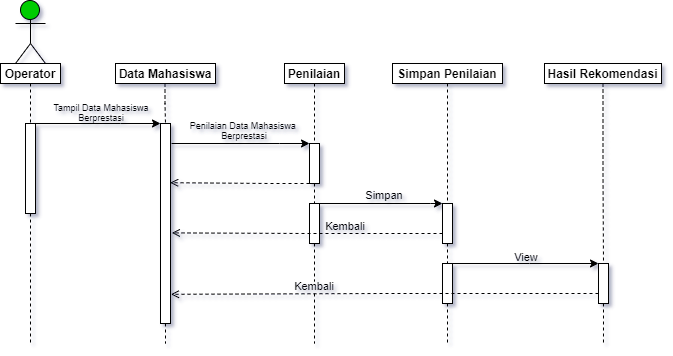

The diagram above was exported from draw.io. Its source (the exported page's mxGraphModel, read from the mxfile embedded in the PNG):
<mxGraphModel dx="1038" dy="560" grid="1" gridSize="10" guides="1" tooltips="1" connect="1" arrows="1" fold="1" page="1" pageScale="1" pageWidth="827" pageHeight="1169" math="0" shadow="1">
  <root>
    <mxCell id="0" />
    <mxCell id="1" parent="0" />
    <mxCell id="zCHAvyRi_O8RIuLEnU3S-1" value="" style="shape=umlActor;verticalLabelPosition=bottom;verticalAlign=top;html=1;outlineConnect=0;" vertex="1" parent="1">
      <mxGeometry x="46" y="100" width="30" height="60" as="geometry" />
    </mxCell>
    <mxCell id="zCHAvyRi_O8RIuLEnU3S-10" style="edgeStyle=orthogonalEdgeStyle;rounded=0;orthogonalLoop=1;jettySize=auto;html=1;exitX=0.5;exitY=1;exitDx=0;exitDy=0;entryX=0.5;entryY=0;entryDx=0;entryDy=0;dashed=1;endArrow=none;endFill=0;" edge="1" parent="1" source="zCHAvyRi_O8RIuLEnU3S-2" target="zCHAvyRi_O8RIuLEnU3S-9">
      <mxGeometry relative="1" as="geometry" />
    </mxCell>
    <mxCell id="zCHAvyRi_O8RIuLEnU3S-2" value="Operator" style="rounded=0;whiteSpace=wrap;html=1;fontStyle=1" vertex="1" parent="1">
      <mxGeometry x="31" y="160" width="60" height="20" as="geometry" />
    </mxCell>
    <mxCell id="zCHAvyRi_O8RIuLEnU3S-31" style="edgeStyle=orthogonalEdgeStyle;rounded=0;orthogonalLoop=1;jettySize=auto;html=1;exitX=0.5;exitY=1;exitDx=0;exitDy=0;entryX=0.5;entryY=0;entryDx=0;entryDy=0;dashed=1;endArrow=none;endFill=0;" edge="1" parent="1" source="zCHAvyRi_O8RIuLEnU3S-3" target="zCHAvyRi_O8RIuLEnU3S-15">
      <mxGeometry relative="1" as="geometry" />
    </mxCell>
    <mxCell id="zCHAvyRi_O8RIuLEnU3S-3" value="Penilaian" style="rounded=0;whiteSpace=wrap;html=1;fontStyle=1" vertex="1" parent="1">
      <mxGeometry x="315" y="160" width="60" height="20" as="geometry" />
    </mxCell>
    <mxCell id="zCHAvyRi_O8RIuLEnU3S-30" style="edgeStyle=orthogonalEdgeStyle;rounded=0;orthogonalLoop=1;jettySize=auto;html=1;exitX=0.5;exitY=1;exitDx=0;exitDy=0;entryX=0.5;entryY=0;entryDx=0;entryDy=0;dashed=1;endArrow=none;endFill=0;" edge="1" parent="1" source="zCHAvyRi_O8RIuLEnU3S-7" target="zCHAvyRi_O8RIuLEnU3S-17">
      <mxGeometry relative="1" as="geometry" />
    </mxCell>
    <mxCell id="zCHAvyRi_O8RIuLEnU3S-7" value="Simpan Penilaian" style="rounded=0;whiteSpace=wrap;html=1;fontStyle=1" vertex="1" parent="1">
      <mxGeometry x="423" y="160" width="110" height="20" as="geometry" />
    </mxCell>
    <mxCell id="zCHAvyRi_O8RIuLEnU3S-29" style="edgeStyle=orthogonalEdgeStyle;rounded=0;orthogonalLoop=1;jettySize=auto;html=1;exitX=0.5;exitY=1;exitDx=0;exitDy=0;entryX=0.5;entryY=0;entryDx=0;entryDy=0;dashed=1;endArrow=none;endFill=0;" edge="1" parent="1" source="zCHAvyRi_O8RIuLEnU3S-8" target="zCHAvyRi_O8RIuLEnU3S-20">
      <mxGeometry relative="1" as="geometry" />
    </mxCell>
    <mxCell id="zCHAvyRi_O8RIuLEnU3S-8" value="Hasil Rekomendasi" style="rounded=0;whiteSpace=wrap;html=1;fontStyle=1" vertex="1" parent="1">
      <mxGeometry x="575" y="160" width="117" height="20" as="geometry" />
    </mxCell>
    <mxCell id="zCHAvyRi_O8RIuLEnU3S-22" style="edgeStyle=orthogonalEdgeStyle;rounded=0;orthogonalLoop=1;jettySize=auto;html=1;exitX=0.5;exitY=1;exitDx=0;exitDy=0;dashed=1;endArrow=none;endFill=0;" edge="1" parent="1" source="zCHAvyRi_O8RIuLEnU3S-9">
      <mxGeometry relative="1" as="geometry">
        <mxPoint x="61" y="440" as="targetPoint" />
      </mxGeometry>
    </mxCell>
    <mxCell id="zCHAvyRi_O8RIuLEnU3S-32" style="edgeStyle=orthogonalEdgeStyle;rounded=0;orthogonalLoop=1;jettySize=auto;html=1;exitX=1;exitY=0;exitDx=0;exitDy=0;entryX=0;entryY=0;entryDx=0;entryDy=0;endArrow=classic;endFill=1;" edge="1" parent="1" source="zCHAvyRi_O8RIuLEnU3S-9" target="zCHAvyRi_O8RIuLEnU3S-13">
      <mxGeometry relative="1" as="geometry">
        <Array as="points">
          <mxPoint x="151" y="220" />
          <mxPoint x="151" y="220" />
        </Array>
      </mxGeometry>
    </mxCell>
    <mxCell id="zCHAvyRi_O8RIuLEnU3S-9" value="" style="rounded=0;whiteSpace=wrap;html=1;" vertex="1" parent="1">
      <mxGeometry x="56" y="220" width="10" height="90" as="geometry" />
    </mxCell>
    <mxCell id="zCHAvyRi_O8RIuLEnU3S-12" value="Data Mahasiswa" style="rounded=0;whiteSpace=wrap;html=1;fontStyle=1" vertex="1" parent="1">
      <mxGeometry x="146" y="160" width="100" height="20" as="geometry" />
    </mxCell>
    <mxCell id="zCHAvyRi_O8RIuLEnU3S-23" style="edgeStyle=orthogonalEdgeStyle;rounded=0;orthogonalLoop=1;jettySize=auto;html=1;exitX=0.5;exitY=1;exitDx=0;exitDy=0;dashed=1;endArrow=none;endFill=0;" edge="1" parent="1" source="zCHAvyRi_O8RIuLEnU3S-13">
      <mxGeometry relative="1" as="geometry">
        <mxPoint x="196" y="440" as="targetPoint" />
      </mxGeometry>
    </mxCell>
    <mxCell id="zCHAvyRi_O8RIuLEnU3S-13" value="" style="rounded=0;whiteSpace=wrap;html=1;" vertex="1" parent="1">
      <mxGeometry x="191" y="220" width="10" height="200" as="geometry" />
    </mxCell>
    <mxCell id="zCHAvyRi_O8RIuLEnU3S-14" style="edgeStyle=orthogonalEdgeStyle;rounded=0;orthogonalLoop=1;jettySize=auto;html=1;exitX=0.5;exitY=1;exitDx=0;exitDy=0;entryX=0.5;entryY=0;entryDx=0;entryDy=0;dashed=1;endArrow=none;endFill=0;" edge="1" parent="1" target="zCHAvyRi_O8RIuLEnU3S-13">
      <mxGeometry relative="1" as="geometry">
        <mxPoint x="195.5" y="180" as="sourcePoint" />
        <mxPoint x="195.5" y="220" as="targetPoint" />
      </mxGeometry>
    </mxCell>
    <mxCell id="zCHAvyRi_O8RIuLEnU3S-25" style="edgeStyle=orthogonalEdgeStyle;rounded=0;orthogonalLoop=1;jettySize=auto;html=1;exitX=0.5;exitY=1;exitDx=0;exitDy=0;entryX=0.5;entryY=0;entryDx=0;entryDy=0;dashed=1;endArrow=none;endFill=0;" edge="1" parent="1" source="zCHAvyRi_O8RIuLEnU3S-15" target="zCHAvyRi_O8RIuLEnU3S-16">
      <mxGeometry relative="1" as="geometry" />
    </mxCell>
    <mxCell id="zCHAvyRi_O8RIuLEnU3S-36" style="edgeStyle=orthogonalEdgeStyle;rounded=0;orthogonalLoop=1;jettySize=auto;html=1;exitX=0;exitY=1;exitDx=0;exitDy=0;entryX=0.966;entryY=0.296;entryDx=0;entryDy=0;entryPerimeter=0;endArrow=open;endFill=0;dashed=1;" edge="1" parent="1" source="zCHAvyRi_O8RIuLEnU3S-15" target="zCHAvyRi_O8RIuLEnU3S-13">
      <mxGeometry relative="1" as="geometry">
        <Array as="points">
          <mxPoint x="301" y="279" />
        </Array>
      </mxGeometry>
    </mxCell>
    <mxCell id="zCHAvyRi_O8RIuLEnU3S-15" value="" style="rounded=0;whiteSpace=wrap;html=1;" vertex="1" parent="1">
      <mxGeometry x="340" y="240" width="10" height="40" as="geometry" />
    </mxCell>
    <mxCell id="zCHAvyRi_O8RIuLEnU3S-34" style="edgeStyle=orthogonalEdgeStyle;rounded=0;orthogonalLoop=1;jettySize=auto;html=1;exitX=1;exitY=0;exitDx=0;exitDy=0;entryX=0;entryY=0;entryDx=0;entryDy=0;endArrow=classic;endFill=1;" edge="1" parent="1" source="zCHAvyRi_O8RIuLEnU3S-16" target="zCHAvyRi_O8RIuLEnU3S-17">
      <mxGeometry relative="1" as="geometry">
        <Array as="points">
          <mxPoint x="461" y="300" />
          <mxPoint x="461" y="300" />
        </Array>
      </mxGeometry>
    </mxCell>
    <mxCell id="zCHAvyRi_O8RIuLEnU3S-46" style="edgeStyle=orthogonalEdgeStyle;rounded=0;orthogonalLoop=1;jettySize=auto;html=1;exitX=0.5;exitY=1;exitDx=0;exitDy=0;entryX=0.5;entryY=0;entryDx=0;entryDy=0;dashed=1;fontSize=11;endArrow=none;endFill=0;" edge="1" parent="1" source="zCHAvyRi_O8RIuLEnU3S-16" target="zCHAvyRi_O8RIuLEnU3S-45">
      <mxGeometry relative="1" as="geometry" />
    </mxCell>
    <mxCell id="zCHAvyRi_O8RIuLEnU3S-16" value="" style="rounded=0;whiteSpace=wrap;html=1;" vertex="1" parent="1">
      <mxGeometry x="340" y="300" width="10" height="40" as="geometry" />
    </mxCell>
    <mxCell id="zCHAvyRi_O8RIuLEnU3S-26" style="edgeStyle=orthogonalEdgeStyle;rounded=0;orthogonalLoop=1;jettySize=auto;html=1;exitX=0.5;exitY=1;exitDx=0;exitDy=0;entryX=0.5;entryY=0;entryDx=0;entryDy=0;dashed=1;endArrow=none;endFill=0;" edge="1" parent="1" source="zCHAvyRi_O8RIuLEnU3S-17" target="zCHAvyRi_O8RIuLEnU3S-18">
      <mxGeometry relative="1" as="geometry" />
    </mxCell>
    <mxCell id="zCHAvyRi_O8RIuLEnU3S-38" style="edgeStyle=orthogonalEdgeStyle;rounded=0;orthogonalLoop=1;jettySize=auto;html=1;exitX=0;exitY=0.75;exitDx=0;exitDy=0;entryX=1.131;entryY=0.547;entryDx=0;entryDy=0;entryPerimeter=0;dashed=1;endArrow=open;endFill=0;" edge="1" parent="1" source="zCHAvyRi_O8RIuLEnU3S-17" target="zCHAvyRi_O8RIuLEnU3S-13">
      <mxGeometry relative="1" as="geometry" />
    </mxCell>
    <mxCell id="zCHAvyRi_O8RIuLEnU3S-17" value="" style="rounded=0;whiteSpace=wrap;html=1;" vertex="1" parent="1">
      <mxGeometry x="473" y="300" width="10" height="40" as="geometry" />
    </mxCell>
    <mxCell id="zCHAvyRi_O8RIuLEnU3S-27" style="edgeStyle=orthogonalEdgeStyle;rounded=0;orthogonalLoop=1;jettySize=auto;html=1;exitX=0.5;exitY=1;exitDx=0;exitDy=0;dashed=1;endArrow=none;endFill=0;" edge="1" parent="1" source="zCHAvyRi_O8RIuLEnU3S-18">
      <mxGeometry relative="1" as="geometry">
        <mxPoint x="478" y="440" as="targetPoint" />
      </mxGeometry>
    </mxCell>
    <mxCell id="zCHAvyRi_O8RIuLEnU3S-35" style="edgeStyle=orthogonalEdgeStyle;rounded=0;orthogonalLoop=1;jettySize=auto;html=1;exitX=1;exitY=0;exitDx=0;exitDy=0;endArrow=classic;endFill=1;entryX=0;entryY=0;entryDx=0;entryDy=0;" edge="1" parent="1" source="zCHAvyRi_O8RIuLEnU3S-18" target="zCHAvyRi_O8RIuLEnU3S-20">
      <mxGeometry relative="1" as="geometry">
        <mxPoint x="610" y="370" as="targetPoint" />
        <Array as="points">
          <mxPoint x="560" y="360" />
          <mxPoint x="560" y="360" />
        </Array>
      </mxGeometry>
    </mxCell>
    <mxCell id="zCHAvyRi_O8RIuLEnU3S-18" value="" style="rounded=0;whiteSpace=wrap;html=1;" vertex="1" parent="1">
      <mxGeometry x="473" y="360" width="10" height="40" as="geometry" />
    </mxCell>
    <mxCell id="zCHAvyRi_O8RIuLEnU3S-39" style="edgeStyle=orthogonalEdgeStyle;rounded=0;orthogonalLoop=1;jettySize=auto;html=1;exitX=0;exitY=0.75;exitDx=0;exitDy=0;entryX=1.04;entryY=0.854;entryDx=0;entryDy=0;entryPerimeter=0;dashed=1;endArrow=open;endFill=0;" edge="1" parent="1" source="zCHAvyRi_O8RIuLEnU3S-20" target="zCHAvyRi_O8RIuLEnU3S-13">
      <mxGeometry relative="1" as="geometry" />
    </mxCell>
    <mxCell id="zCHAvyRi_O8RIuLEnU3S-48" style="edgeStyle=orthogonalEdgeStyle;rounded=0;orthogonalLoop=1;jettySize=auto;html=1;exitX=0.5;exitY=1;exitDx=0;exitDy=0;dashed=1;fontSize=11;endArrow=none;endFill=0;" edge="1" parent="1" source="zCHAvyRi_O8RIuLEnU3S-20">
      <mxGeometry relative="1" as="geometry">
        <mxPoint x="633.9767441860465" y="440" as="targetPoint" />
      </mxGeometry>
    </mxCell>
    <mxCell id="zCHAvyRi_O8RIuLEnU3S-20" value="" style="rounded=0;whiteSpace=wrap;html=1;" vertex="1" parent="1">
      <mxGeometry x="629" y="360" width="10" height="40" as="geometry" />
    </mxCell>
    <mxCell id="zCHAvyRi_O8RIuLEnU3S-33" style="edgeStyle=orthogonalEdgeStyle;rounded=0;orthogonalLoop=1;jettySize=auto;html=1;exitX=1;exitY=0;exitDx=0;exitDy=0;entryX=0;entryY=0;entryDx=0;entryDy=0;endArrow=classic;endFill=1;" edge="1" parent="1" target="zCHAvyRi_O8RIuLEnU3S-15">
      <mxGeometry relative="1" as="geometry">
        <mxPoint x="201.99999999999994" y="240" as="sourcePoint" />
        <mxPoint x="352" y="240.00000000000023" as="targetPoint" />
        <Array as="points">
          <mxPoint x="310" y="240" />
          <mxPoint x="310" y="240" />
        </Array>
      </mxGeometry>
    </mxCell>
    <mxCell id="zCHAvyRi_O8RIuLEnU3S-40" value="Tampil Data Mahasiswa&lt;br&gt;Berprestasi" style="text;html=1;strokeColor=none;fillColor=none;align=center;verticalAlign=middle;whiteSpace=wrap;rounded=0;fontSize=9;" vertex="1" parent="1">
      <mxGeometry x="67" y="194" width="130" height="30" as="geometry" />
    </mxCell>
    <mxCell id="zCHAvyRi_O8RIuLEnU3S-41" value="Penilaian Data Mahasiswa&amp;nbsp;&lt;br&gt;Berprestasi" style="text;html=1;strokeColor=none;fillColor=none;align=center;verticalAlign=middle;whiteSpace=wrap;rounded=0;fontSize=9;" vertex="1" parent="1">
      <mxGeometry x="210" y="212" width="130" height="30" as="geometry" />
    </mxCell>
    <mxCell id="zCHAvyRi_O8RIuLEnU3S-42" value="Simpan" style="text;html=1;strokeColor=none;fillColor=none;align=center;verticalAlign=middle;whiteSpace=wrap;rounded=0;fontSize=11;" vertex="1" parent="1">
      <mxGeometry x="375" y="287" width="80" height="10" as="geometry" />
    </mxCell>
    <mxCell id="zCHAvyRi_O8RIuLEnU3S-44" value="Kembali" style="text;html=1;strokeColor=none;fillColor=none;align=center;verticalAlign=middle;whiteSpace=wrap;rounded=0;fontSize=11;" vertex="1" parent="1">
      <mxGeometry x="336" y="318" width="80" height="10" as="geometry" />
    </mxCell>
    <mxCell id="zCHAvyRi_O8RIuLEnU3S-47" style="edgeStyle=orthogonalEdgeStyle;rounded=0;orthogonalLoop=1;jettySize=auto;html=1;exitX=0.5;exitY=1;exitDx=0;exitDy=0;dashed=1;fontSize=11;endArrow=none;endFill=0;" edge="1" parent="1">
      <mxGeometry relative="1" as="geometry">
        <mxPoint x="345" y="440" as="targetPoint" />
        <mxPoint x="345.0000000000001" y="390" as="sourcePoint" />
      </mxGeometry>
    </mxCell>
    <mxCell id="zCHAvyRi_O8RIuLEnU3S-45" value="Kembali" style="text;html=1;strokeColor=none;fillColor=none;align=center;verticalAlign=middle;whiteSpace=wrap;rounded=0;fontSize=11;" vertex="1" parent="1">
      <mxGeometry x="305" y="378" width="80" height="10" as="geometry" />
    </mxCell>
    <mxCell id="zCHAvyRi_O8RIuLEnU3S-49" value="View" style="text;html=1;strokeColor=none;fillColor=none;align=center;verticalAlign=middle;whiteSpace=wrap;rounded=0;fontSize=11;" vertex="1" parent="1">
      <mxGeometry x="517" y="349" width="80" height="10" as="geometry" />
    </mxCell>
    <mxCell id="zCHAvyRi_O8RIuLEnU3S-52" value="" style="ellipse;whiteSpace=wrap;html=1;aspect=fixed;fontSize=11;fillColor=#00CC00;" vertex="1" parent="1">
      <mxGeometry x="51" y="97" width="19" height="19" as="geometry" />
    </mxCell>
  </root>
</mxGraphModel>